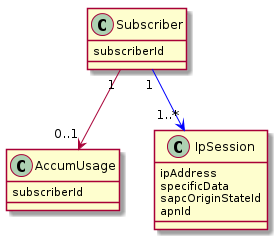

The diagram above was rendered by PlantUML. Its source (embedded in the PNG):
@startuml
class Subscriber {
  subscriberId
}

class AccumUsage {
  subscriberId
}

class IpSession {
  ipAddress
  specificData 
  sapcOriginStateId
  apnId
}

Subscriber "1" -[#blue]-> "1..*" IpSession
Subscriber "1" --> "0..1" AccumUsage
@enduml